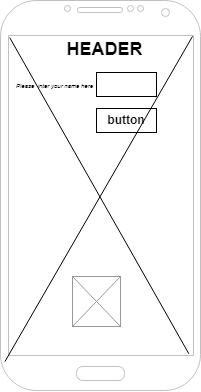

The diagram above was exported from draw.io. Its source (the exported page's mxGraphModel, read from the mxfile embedded in the PNG):
<mxGraphModel dx="1235" dy="614" grid="1" gridSize="12" guides="0" tooltips="1" connect="1" arrows="1" fold="1" page="1" pageScale="1" pageWidth="850" pageHeight="1100" math="0" shadow="0">
  <root>
    <mxCell id="0" />
    <mxCell id="1" parent="0" />
    <mxCell id="fo2JIroHJ2V1PISyJv4f-11" value="" style="verticalLabelPosition=bottom;verticalAlign=top;html=1;shadow=0;dashed=0;strokeWidth=1;shape=mxgraph.android.phone2;strokeColor=#c0c0c0;" vertex="1" parent="1">
      <mxGeometry x="324" y="72" width="200" height="390" as="geometry" />
    </mxCell>
    <mxCell id="fo2JIroHJ2V1PISyJv4f-12" value="&lt;b&gt;&lt;font style=&quot;font-size: 18px;&quot;&gt;HEADER&lt;/font&gt;&lt;/b&gt;" style="text;html=1;align=center;verticalAlign=middle;resizable=0;points=[];autosize=1;strokeColor=none;fillColor=none;" vertex="1" parent="1">
      <mxGeometry x="374" y="103" width="108" height="36" as="geometry" />
    </mxCell>
    <mxCell id="fo2JIroHJ2V1PISyJv4f-13" value="&lt;div&gt;&lt;br&gt;&lt;/div&gt;&lt;div&gt;&lt;br&gt;&lt;/div&gt;&lt;div&gt;&lt;br&gt;&lt;/div&gt;" style="rounded=0;whiteSpace=wrap;html=1;" vertex="1" parent="1">
      <mxGeometry x="420" y="144" width="60" height="24" as="geometry" />
    </mxCell>
    <mxCell id="fo2JIroHJ2V1PISyJv4f-14" value="&lt;b&gt;button&lt;/b&gt;" style="rounded=0;whiteSpace=wrap;html=1;" vertex="1" parent="1">
      <mxGeometry x="420" y="180" width="60" height="24" as="geometry" />
    </mxCell>
    <mxCell id="fo2JIroHJ2V1PISyJv4f-17" value="" style="endArrow=none;html=1;rounded=0;entryX=0.96;entryY=0.092;entryDx=0;entryDy=0;entryPerimeter=0;exitX=0.022;exitY=0.926;exitDx=0;exitDy=0;exitPerimeter=0;" edge="1" parent="1" source="fo2JIroHJ2V1PISyJv4f-11" target="fo2JIroHJ2V1PISyJv4f-11">
      <mxGeometry width="50" height="50" relative="1" as="geometry">
        <mxPoint x="396" y="302" as="sourcePoint" />
        <mxPoint x="446" y="252" as="targetPoint" />
      </mxGeometry>
    </mxCell>
    <mxCell id="fo2JIroHJ2V1PISyJv4f-19" value="" style="endArrow=none;html=1;rounded=0;entryX=0.942;entryY=0.906;entryDx=0;entryDy=0;entryPerimeter=0;exitX=0.046;exitY=0.095;exitDx=0;exitDy=0;exitPerimeter=0;" edge="1" parent="1" source="fo2JIroHJ2V1PISyJv4f-11" target="fo2JIroHJ2V1PISyJv4f-11">
      <mxGeometry width="50" height="50" relative="1" as="geometry">
        <mxPoint x="396" y="302" as="sourcePoint" />
        <mxPoint x="446" y="252" as="targetPoint" />
      </mxGeometry>
    </mxCell>
    <mxCell id="fo2JIroHJ2V1PISyJv4f-20" value="&lt;i&gt;&lt;font style=&quot;font-size: 6px;&quot;&gt;Please&amp;nbsp; inter your name here&lt;/font&gt;&lt;/i&gt;" style="text;html=1;align=center;verticalAlign=middle;resizable=0;points=[];autosize=1;strokeColor=none;fillColor=none;" vertex="1" parent="1">
      <mxGeometry x="324" y="144" width="108" height="24" as="geometry" />
    </mxCell>
    <mxCell id="fo2JIroHJ2V1PISyJv4f-30" value="" style="verticalLabelPosition=bottom;shadow=0;dashed=0;align=center;html=1;verticalAlign=top;strokeWidth=1;shape=mxgraph.mockup.graphics.simpleIcon;strokeColor=#999999;" vertex="1" parent="1">
      <mxGeometry x="396" y="348" width="48" height="50" as="geometry" />
    </mxCell>
  </root>
</mxGraphModel>